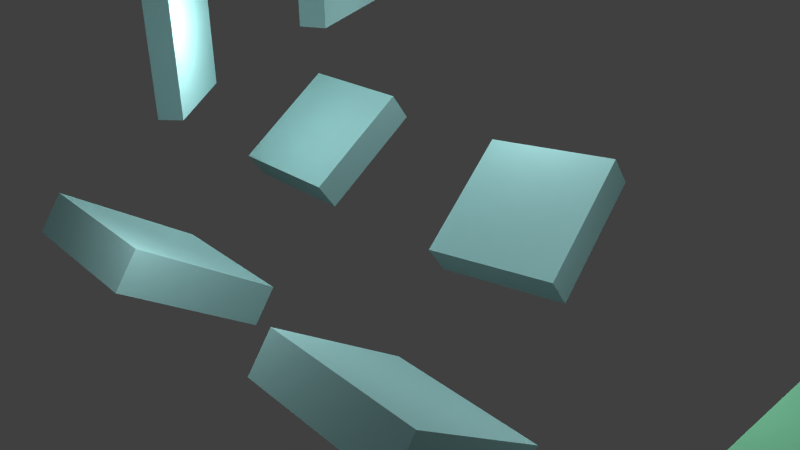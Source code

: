 # Source: scene_jump8.blend  (saved by Blender 2.70.0; exported with 4.5.12 LTS)
import bpy
from mathutils import Matrix  # noqa: F401  (used for matrix-valued properties, if any)

bpy.ops.wm.read_factory_settings(use_empty=True)
scene = bpy.context.scene
scene.name = 'Scene'

# ---- collections
col_collection_1 = bpy.data.collections.new('Collection 1'); scene.collection.children.link(col_collection_1)

# ---- materials (node trees are filled in below, after node groups)
mat_material_001 = bpy.data.materials.new('Material.001')
mat_material_001.alpha_threshold = 0.0
mat_material_001.use_transparent_shadow = False
mat_material_001.diffuse_color = (0.8, 0.693, 0.2325, 1.0)
mat_material_001.roughness = 0.5
mat_material_001.line_color = (0.0, 0.0, 0.0, 1.0)
mat_material_003 = bpy.data.materials.new('Material.003')
mat_material_003.alpha_threshold = 0.0
mat_material_003.use_transparent_shadow = False
mat_material_003.diffuse_color = (0.4322, 0.8, 0.8, 1.0)
mat_material_003.roughness = 0.5
mat_material_003.line_color = (0.0, 0.0, 0.0, 1.0)
mat_material_002 = bpy.data.materials.new('Material.002')
mat_material_002.alpha_threshold = 0.0
mat_material_002.use_transparent_shadow = False
mat_material_002.diffuse_color = (0.2785, 0.8, 0.4828, 1.0)
mat_material_002.roughness = 0.5
mat_material_002.line_color = (0.0, 0.0, 0.0, 1.0)
mat_material = bpy.data.materials.new('Material')
mat_material.alpha_threshold = 0.0
mat_material.use_transparent_shadow = False
mat_material.diffuse_color = (0.4322, 0.8, 0.8, 1.0)
mat_material.roughness = 0.5
mat_material.line_color = (0.0, 0.0, 0.0, 1.0)
mat_material_004 = bpy.data.materials.new('Material.004')
mat_material_004.alpha_threshold = 0.0
mat_material_004.use_transparent_shadow = False
mat_material_004.diffuse_color = (0.4322, 0.8, 0.8, 1.0)
mat_material_004.roughness = 0.5
mat_material_004.line_color = (0.0, 0.0, 0.0, 1.0)
mat_material_005 = bpy.data.materials.new('Material.005')
mat_material_005.alpha_threshold = 0.0
mat_material_005.use_transparent_shadow = False
mat_material_005.diffuse_color = (0.4322, 0.8, 0.8, 1.0)
mat_material_005.roughness = 0.5
mat_material_005.line_color = (0.0, 0.0, 0.0, 1.0)

# ---- material node trees

# ---- world
world_world = bpy.data.worlds.new('World'); scene.world = world_world
world_world.color = (0.05088, 0.05088, 0.05088)
world_world.use_sun_shadow = False
world_world.sun_shadow_jitter_overblur = 0.0
world_world.cycles.sampling_method = 'MANUAL'
world_world.cycles.sample_map_resolution = 256

# ---- cameras
cam_camera = bpy.data.cameras.new('Camera')
cam_camera.clip_end = 100.0
cam_camera.lens = 35.0
cam_camera.sensor_width = 32.0
cam_camera.sensor_height = 18.0
cam_camera.ortho_scale = 7.314
cam_camera.dof.focus_distance = 0.0
cam_camera.dof.aperture_fstop = 128.0

# ---- lights
light_lamp = bpy.data.lights.new('Lamp', 'POINT')
light_lamp.transmission_factor = 0.0
light_lamp.cutoff_distance = 30.0
light_lamp.energy = 100.0
light_lamp.shadow_buffer_clip_start = 1.001
light_lamp.shadow_soft_size = 0.1
light_lamp.shadow_maximum_resolution = 0.006
light_lamp.use_absolute_resolution = True
light_lamp.cycles.use_multiple_importance_sampling = False
light_lamp_001 = bpy.data.lights.new('Lamp.001', 'POINT')
light_lamp_001.transmission_factor = 0.0
light_lamp_001.cutoff_distance = 30.0
light_lamp_001.energy = 100.0
light_lamp_001.shadow_buffer_clip_start = 1.001
light_lamp_001.shadow_soft_size = 0.1
light_lamp_001.shadow_maximum_resolution = 0.006
light_lamp_001.use_absolute_resolution = True
light_lamp_001.cycles.use_multiple_importance_sampling = False
light_lamp_002 = bpy.data.lights.new('Lamp.002', 'POINT')
light_lamp_002.transmission_factor = 0.0
light_lamp_002.cutoff_distance = 30.0
light_lamp_002.energy = 100.0
light_lamp_002.shadow_buffer_clip_start = 1.001
light_lamp_002.shadow_soft_size = 0.1
light_lamp_002.shadow_maximum_resolution = 0.006
light_lamp_002.use_absolute_resolution = True
light_lamp_002.cycles.use_multiple_importance_sampling = False
light_lamp_003 = bpy.data.lights.new('Lamp.003', 'POINT')
light_lamp_003.transmission_factor = 0.0
light_lamp_003.cutoff_distance = 30.0
light_lamp_003.energy = 100.0
light_lamp_003.shadow_buffer_clip_start = 1.001
light_lamp_003.shadow_soft_size = 0.1
light_lamp_003.shadow_maximum_resolution = 0.006
light_lamp_003.use_absolute_resolution = True
light_lamp_003.cycles.use_multiple_importance_sampling = False
light_lamp_004 = bpy.data.lights.new('Lamp.004', 'POINT')
light_lamp_004.transmission_factor = 0.0
light_lamp_004.cutoff_distance = 30.0
light_lamp_004.energy = 100.0
light_lamp_004.shadow_buffer_clip_start = 1.001
light_lamp_004.shadow_soft_size = 0.1
light_lamp_004.shadow_maximum_resolution = 0.006
light_lamp_004.use_absolute_resolution = True
light_lamp_004.cycles.use_multiple_importance_sampling = False

# ---- meshes
me_torus = bpy.data.meshes.new('Torus')
me_torus.from_pydata([(1.088, 0.0, 0.0), (1.075, 2.015e-10, 0.04457), (1.043, 5.013e-11, 0.07665), (0.9982, 0.0, 0.08764), (0.9549, 0.0, 0.07514), (0.9237, -1.978e-10, 0.04305), (0.9124, 0.0, 3.062e-17), (0.9237, -1.978e-10, -0.04305), (0.9549, 4.959e-11, -0.07514), (0.9982, 0.0, -0.08764), (1.043, 0.0, -0.07665), (1.075, 2.015e-10, -0.04457), (1.078, 0.142, 0.0), (1.066, 0.1404, 0.04457), (1.034, 0.1361, 0.07665), (0.9897, 0.1303, 0.08764), (0.9467, 0.1246, 0.07514), (0.9158, 0.1206, 0.04305), (0.9046, 0.1191, 3.062e-17), (0.9158, 0.1206, -0.04305), (0.9467, 0.1246, -0.07514), (0.9897, 0.1303, -0.08764), (1.034, 0.1361, -0.07665), (1.066, 0.1404, -0.04457), (1.051, 0.2815, 0.0), (1.039, 0.2784, 0.04457), (1.007, 0.2698, 0.07665), (0.9642, 0.2584, 0.08764), (0.9223, 0.2471, 0.07514), (0.8922, 0.2391, 0.04305), (0.8813, 0.2361, 3.062e-17), (0.8922, 0.2391, -0.04305), (0.9223, 0.2471, -0.07514), (0.9642, 0.2584, -0.08764), (1.007, 0.2698, -0.07665), (1.039, 0.2784, -0.04457), (1.005, 0.4162, 0.0), (0.9936, 0.4116, 0.04457), (0.9632, 0.399, 0.07665), (0.9223, 0.382, 0.08764), (0.8822, 0.3654, 0.07514), (0.8534, 0.3535, 0.04305), (0.8429, 0.3491, 3.062e-17), (0.8534, 0.3535, -0.04305), (0.8822, 0.3654, -0.07514), (0.9223, 0.382, -0.08764), (0.9632, 0.399, -0.07665), (0.9936, 0.4116, -0.04457), (0.9419, 0.5438, 0.0), (0.9314, 0.5377, 0.04457), (0.9028, 0.5213, 0.07665), (0.8645, 0.4991, 0.08764), (0.8269, 0.4774, 0.07514), (0.7999, 0.4618, 0.04305), (0.7901, 0.4562, 3.062e-17), (0.7999, 0.4618, -0.04305), (0.8269, 0.4774, -0.07514), (0.8645, 0.4991, -0.08764), (0.9028, 0.5213, -0.07665), (0.9314, 0.5377, -0.04457), (0.8629, 0.6621, 0.0), (0.8532, 0.6547, 0.04457), (0.8271, 0.6346, 0.07665), (0.792, 0.6077, 0.08764), (0.7575, 0.5813, 0.07514), (0.7328, 0.5623, 0.04305), (0.7238, 0.5554, 3.062e-17), (0.7328, 0.5623, -0.04305), (0.7575, 0.5813, -0.07514), (0.792, 0.6077, -0.08764), (0.8271, 0.6346, -0.07665), (0.8532, 0.6547, -0.04457), (0.7691, 0.7691, 0.0), (0.7605, 0.7605, 0.04457), (0.7372, 0.7372, 0.07665), (0.7059, 0.7059, 0.08764), (0.6752, 0.6752, 0.07514), (0.6531, 0.6531, 0.04305), (0.6451, 0.6451, 3.062e-17), (0.6531, 0.6531, -0.04305), (0.6752, 0.6752, -0.07514), (0.7059, 0.7059, -0.08764), (0.7372, 0.7372, -0.07665), (0.7605, 0.7605, -0.04457), (0.6621, 0.8629, 0.0), (0.6547, 0.8532, 0.04457), (0.6346, 0.8271, 0.07665), (0.6077, 0.792, 0.08764), (0.5813, 0.7575, 0.07514), (0.5623, 0.7328, 0.04305), (0.5554, 0.7238, 3.062e-17), (0.5623, 0.7328, -0.04305), (0.5813, 0.7575, -0.07514), (0.6077, 0.792, -0.08764), (0.6346, 0.8271, -0.07665), (0.6547, 0.8532, -0.04457), (0.5438, 0.9419, 0.0), (0.5377, 0.9314, 0.04457), (0.5213, 0.9028, 0.07665), (0.4991, 0.8645, 0.08764), (0.4774, 0.8269, 0.07514), (0.4618, 0.7999, 0.04305), (0.4562, 0.7901, 3.062e-17), (0.4618, 0.7999, -0.04305), (0.4774, 0.8269, -0.07514), (0.4991, 0.8645, -0.08764), (0.5213, 0.9028, -0.07665), (0.5377, 0.9314, -0.04457), (0.4162, 1.005, 0.0), (0.4116, 0.9936, 0.04457), (0.399, 0.9632, 0.07665), (0.382, 0.9223, 0.08764), (0.3654, 0.8822, 0.07514), (0.3535, 0.8534, 0.04305), (0.3491, 0.8429, 3.062e-17), (0.3535, 0.8534, -0.04305), (0.3654, 0.8822, -0.07514), (0.382, 0.9223, -0.08764), (0.399, 0.9632, -0.07665), (0.4116, 0.9936, -0.04457), (0.2815, 1.051, 0.0), (0.2784, 1.039, 0.04457), (0.2698, 1.007, 0.07665), (0.2584, 0.9642, 0.08764), (0.2471, 0.9223, 0.07514), (0.2391, 0.8922, 0.04305), (0.2361, 0.8813, 3.062e-17), (0.2391, 0.8922, -0.04305), (0.2471, 0.9223, -0.07514), (0.2584, 0.9642, -0.08764), (0.2698, 1.007, -0.07665), (0.2784, 1.039, -0.04457), (0.142, 1.078, 0.0), (0.1404, 1.066, 0.04457), (0.1361, 1.034, 0.07665), (0.1303, 0.9897, 0.08764), (0.1246, 0.9467, 0.07514), (0.1206, 0.9158, 0.04305), (0.1191, 0.9046, 3.062e-17), (0.1206, 0.9158, -0.04305), (0.1246, 0.9467, -0.07514), (0.1303, 0.9897, -0.08764), (0.1361, 1.034, -0.07665), (0.1404, 1.066, -0.04457), (1.147e-07, 1.088, 0.0), (1.217e-07, 1.075, 0.04457), (1.15e-07, 1.043, 0.07665), (8.953e-08, 0.9982, 0.08764), (8.09e-08, 0.9549, 0.07514), (7.217e-08, 0.9237, 0.04305), (5.966e-08, 0.9124, 3.062e-17), (7.217e-08, 0.9237, -0.04305), (8.085e-08, 0.9549, -0.07514), (8.953e-08, 0.9982, -0.08764), (1.151e-07, 1.043, -0.07665), (1.217e-07, 1.075, -0.04457), (-0.142, 1.078, 0.0), (-0.1404, 1.066, 0.04457), (-0.1361, 1.034, 0.07665), (-0.1303, 0.9897, 0.08764), (-0.1246, 0.9467, 0.07514), (-0.1206, 0.9158, 0.04305), (-0.1191, 0.9046, 3.062e-17), (-0.1206, 0.9158, -0.04305), (-0.1246, 0.9467, -0.07514), (-0.1303, 0.9897, -0.08764), (-0.1361, 1.034, -0.07665), (-0.1404, 1.066, -0.04457), (-0.2815, 1.051, 0.0), (-0.2784, 1.039, 0.04457), (-0.2698, 1.007, 0.07665), (-0.2584, 0.9642, 0.08764), (-0.2471, 0.9223, 0.07514), (-0.2391, 0.8922, 0.04305), (-0.2361, 0.8813, 3.062e-17), (-0.2391, 0.8922, -0.04305), (-0.2471, 0.9223, -0.07514), (-0.2584, 0.9642, -0.08764), (-0.2698, 1.007, -0.07665), (-0.2784, 1.039, -0.04457), (-0.4162, 1.005, 0.0), (-0.4116, 0.9936, 0.04457), (-0.399, 0.9632, 0.07665), (-0.382, 0.9223, 0.08764), (-0.3654, 0.8822, 0.07514), (-0.3535, 0.8534, 0.04305), (-0.3491, 0.8429, 3.062e-17), (-0.3535, 0.8534, -0.04305), (-0.3654, 0.8822, -0.07514), (-0.382, 0.9223, -0.08764), (-0.399, 0.9632, -0.07665), (-0.4116, 0.9936, -0.04457), (-0.5438, 0.9419, 0.0), (-0.5377, 0.9314, 0.04457), (-0.5213, 0.9028, 0.07665), (-0.4991, 0.8645, 0.08764), (-0.4774, 0.8269, 0.07514), (-0.4618, 0.7999, 0.04305), (-0.4562, 0.7901, 3.062e-17), (-0.4618, 0.7999, -0.04305), (-0.4774, 0.8269, -0.07514), (-0.4991, 0.8645, -0.08764), (-0.5213, 0.9028, -0.07665), (-0.5377, 0.9314, -0.04457), (-0.6621, 0.8629, 0.0), (-0.6547, 0.8532, 0.04457), (-0.6346, 0.8271, 0.07665), (-0.6077, 0.792, 0.08764), (-0.5813, 0.7575, 0.07514), (-0.5623, 0.7328, 0.04305), (-0.5554, 0.7238, 3.062e-17), (-0.5623, 0.7328, -0.04305), (-0.5813, 0.7575, -0.07514), (-0.6077, 0.792, -0.08764), (-0.6346, 0.8271, -0.07665), (-0.6547, 0.8532, -0.04457), (-0.7691, 0.7691, 0.0), (-0.7605, 0.7605, 0.04457), (-0.7372, 0.7372, 0.07665), (-0.7059, 0.7059, 0.08764), (-0.6752, 0.6752, 0.07514), (-0.6531, 0.6531, 0.04305), (-0.6451, 0.6451, 3.062e-17), (-0.6531, 0.6531, -0.04305), (-0.6752, 0.6752, -0.07514), (-0.7059, 0.7059, -0.08764), (-0.7372, 0.7372, -0.07665), (-0.7605, 0.7605, -0.04457), (-0.8629, 0.6621, 0.0), (-0.8532, 0.6547, 0.04457), (-0.8271, 0.6346, 0.07665), (-0.792, 0.6077, 0.08764), (-0.7575, 0.5813, 0.07514), (-0.7328, 0.5623, 0.04305), (-0.7238, 0.5554, 3.062e-17), (-0.7328, 0.5623, -0.04305), (-0.7575, 0.5813, -0.07514), (-0.792, 0.6077, -0.08764), (-0.8271, 0.6346, -0.07665), (-0.8532, 0.6547, -0.04457), (-0.9419, 0.5438, 0.0), (-0.9314, 0.5377, 0.04457), (-0.9028, 0.5213, 0.07665), (-0.8645, 0.4991, 0.08764), (-0.8269, 0.4774, 0.07514), (-0.7999, 0.4618, 0.04305), (-0.7901, 0.4562, 3.062e-17), (-0.7999, 0.4618, -0.04305), (-0.8269, 0.4774, -0.07514), (-0.8645, 0.4991, -0.08764), (-0.9028, 0.5213, -0.07665), (-0.9314, 0.5377, -0.04457), (-1.005, 0.4162, 0.0), (-0.9936, 0.4116, 0.04457), (-0.9632, 0.399, 0.07665), (-0.9223, 0.382, 0.08764), (-0.8822, 0.3654, 0.07514), (-0.8534, 0.3535, 0.04305), (-0.8429, 0.3491, 3.062e-17), (-0.8534, 0.3535, -0.04305), (-0.8822, 0.3654, -0.07514), (-0.9223, 0.382, -0.08764), (-0.9632, 0.399, -0.07665), (-0.9936, 0.4116, -0.04457), (-1.051, 0.2815, 0.0), (-1.039, 0.2784, 0.04457), (-1.007, 0.2698, 0.07665), (-0.9642, 0.2584, 0.08764), (-0.9223, 0.2471, 0.07514), (-0.8922, 0.2391, 0.04305), (-0.8813, 0.2361, 3.062e-17), (-0.8922, 0.2391, -0.04305), (-0.9223, 0.2471, -0.07514), (-0.9642, 0.2584, -0.08764), (-1.007, 0.2698, -0.07665), (-1.039, 0.2784, -0.04457), (-1.078, 0.142, 0.0), (-1.066, 0.1404, 0.04457), (-1.034, 0.1361, 0.07665), (-0.9897, 0.1303, 0.08764), (-0.9467, 0.1246, 0.07514), (-0.9158, 0.1206, 0.04305), (-0.9046, 0.1191, 3.062e-17), (-0.9158, 0.1206, -0.04305), (-0.9467, 0.1246, -0.07514), (-0.9897, 0.1303, -0.08764), (-1.034, 0.1361, -0.07665), (-1.066, 0.1404, -0.04457), (-1.088, 1.024e-07, 0.0), (-1.075, 1.005e-07, 0.04457), (-1.043, 9.469e-08, 0.07665), (-0.9982, 8.742e-08, 0.08764), (-0.9549, 8.007e-08, 0.07514), (-0.9237, 7.403e-08, 0.04305), (-0.9124, 7.268e-08, 3.062e-17), (-0.9237, 7.403e-08, -0.04305), (-0.9549, 8.007e-08, -0.07514), (-0.9982, 8.742e-08, -0.08764), (-1.043, 9.474e-08, -0.07665), (-1.075, 1.005e-07, -0.04457), (-1.078, -0.142, 0.0), (-1.066, -0.1404, 0.04457), (-1.034, -0.1361, 0.07665), (-0.9897, -0.1303, 0.08764), (-0.9467, -0.1246, 0.07514), (-0.9158, -0.1206, 0.04305), (-0.9046, -0.1191, 3.062e-17), (-0.9158, -0.1206, -0.04305), (-0.9467, -0.1246, -0.07514), (-0.9897, -0.1303, -0.08764), (-1.034, -0.1361, -0.07665), (-1.066, -0.1404, -0.04457), (-1.051, -0.2815, 0.0), (-1.039, -0.2784, 0.04457), (-1.007, -0.2698, 0.07665), (-0.9642, -0.2584, 0.08764), (-0.9223, -0.2471, 0.07514), (-0.8922, -0.2391, 0.04305), (-0.8813, -0.2361, 3.062e-17), (-0.8922, -0.2391, -0.04305), (-0.9223, -0.2471, -0.07514), (-0.9642, -0.2584, -0.08764), (-1.007, -0.2698, -0.07665), (-1.039, -0.2784, -0.04457), (-1.005, -0.4162, 0.0), (-0.9936, -0.4116, 0.04457), (-0.9632, -0.399, 0.07665), (-0.9223, -0.382, 0.08764), (-0.8822, -0.3654, 0.07514), (-0.8534, -0.3535, 0.04305), (-0.8429, -0.3491, 3.062e-17), (-0.8534, -0.3535, -0.04305), (-0.8822, -0.3654, -0.07514), (-0.9223, -0.382, -0.08764), (-0.9632, -0.399, -0.07665), (-0.9936, -0.4116, -0.04457), (-0.9419, -0.5438, 0.0), (-0.9314, -0.5377, 0.04457), (-0.9028, -0.5213, 0.07665), (-0.8645, -0.4991, 0.08764), (-0.8269, -0.4774, 0.07514), (-0.7999, -0.4618, 0.04305), (-0.7901, -0.4562, 3.062e-17), (-0.7999, -0.4618, -0.04305), (-0.8269, -0.4774, -0.07514), (-0.8645, -0.4991, -0.08764), (-0.9028, -0.5213, -0.07665), (-0.9314, -0.5377, -0.04457), (-0.8629, -0.6621, 0.0), (-0.8532, -0.6547, 0.04457), (-0.8271, -0.6346, 0.07665), (-0.792, -0.6077, 0.08764), (-0.7575, -0.5813, 0.07514), (-0.7328, -0.5623, 0.04305), (-0.7238, -0.5554, 3.062e-17), (-0.7328, -0.5623, -0.04305), (-0.7575, -0.5813, -0.07514), (-0.792, -0.6077, -0.08764), (-0.8271, -0.6346, -0.07665), (-0.8532, -0.6547, -0.04457), (-0.7691, -0.7691, 0.0), (-0.7605, -0.7605, 0.04457), (-0.7372, -0.7372, 0.07665), (-0.7059, -0.7059, 0.08764), (-0.6752, -0.6752, 0.07514), (-0.6531, -0.6531, 0.04305), (-0.6451, -0.6451, 3.062e-17), (-0.6531, -0.6531, -0.04305), (-0.6752, -0.6752, -0.07514), (-0.7059, -0.7059, -0.08764), (-0.7372, -0.7372, -0.07665), (-0.7605, -0.7605, -0.04457), (-0.6621, -0.8629, 0.0), (-0.6547, -0.8532, 0.04457), (-0.6346, -0.8271, 0.07665), (-0.6077, -0.792, 0.08764), (-0.5813, -0.7575, 0.07514), (-0.5623, -0.7328, 0.04305), (-0.5554, -0.7238, 3.062e-17), (-0.5623, -0.7328, -0.04305), (-0.5813, -0.7575, -0.07514), (-0.6077, -0.792, -0.08764), (-0.6346, -0.8271, -0.07665), (-0.6547, -0.8532, -0.04457), (-0.5438, -0.9419, 0.0), (-0.5377, -0.9314, 0.04457), (-0.5213, -0.9028, 0.07665), (-0.4991, -0.8645, 0.08764), (-0.4774, -0.8269, 0.07514), (-0.4618, -0.7999, 0.04305), (-0.4562, -0.7901, 3.062e-17), (-0.4618, -0.7999, -0.04305), (-0.4774, -0.8269, -0.07514), (-0.4991, -0.8645, -0.08764), (-0.5213, -0.9028, -0.07665), (-0.5377, -0.9314, -0.04457), (-0.4162, -1.005, 0.0), (-0.4116, -0.9936, 0.04457), (-0.399, -0.9632, 0.07665), (-0.382, -0.9223, 0.08764), (-0.3654, -0.8822, 0.07514), (-0.3535, -0.8534, 0.04305), (-0.3491, -0.8429, 3.062e-17), (-0.3535, -0.8534, -0.04305), (-0.3654, -0.8822, -0.07514), (-0.382, -0.9223, -0.08764), (-0.399, -0.9632, -0.07665), (-0.4116, -0.9936, -0.04457), (-0.2815, -1.051, 0.0), (-0.2784, -1.039, 0.04457), (-0.2698, -1.007, 0.07665), (-0.2584, -0.9642, 0.08764), (-0.2471, -0.9223, 0.07514), (-0.2391, -0.8922, 0.04305), (-0.2361, -0.8813, 3.062e-17), (-0.2391, -0.8922, -0.04305), (-0.2471, -0.9223, -0.07514), (-0.2584, -0.9642, -0.08764), (-0.2698, -1.007, -0.07665), (-0.2784, -1.039, -0.04457), (-0.142, -1.078, 0.0), (-0.1404, -1.066, 0.04457), (-0.1361, -1.034, 0.07665), (-0.1303, -0.9897, 0.08764), (-0.1246, -0.9467, 0.07514), (-0.1206, -0.9158, 0.04305), (-0.1191, -0.9046, 3.062e-17), (-0.1206, -0.9158, -0.04305), (-0.1246, -0.9467, -0.07514), (-0.1303, -0.9897, -0.08764), (-0.1361, -1.034, -0.07665), (-0.1404, -1.066, -0.04457), (1.579e-07, -1.088, 0.0), (1.626e-07, -1.075, 0.04457), (1.461e-07, -1.043, 0.07665), (9.875e-08, -0.9982, 0.08764), (5.571e-08, -0.9549, 0.07514), (2.135e-08, -0.9237, 0.04305), (4.732e-09, -0.9124, 3.062e-17), (2.135e-08, -0.9237, -0.04305), (5.566e-08, -0.9549, -0.07514), (9.875e-08, -0.9982, -0.08764), (1.462e-07, -1.043, -0.07665), (1.626e-07, -1.075, -0.04457), (0.142, -1.078, 0.0), (0.1404, -1.066, 0.04457), (0.1361, -1.034, 0.07665), (0.1303, -0.9897, 0.08764), (0.1246, -0.9467, 0.07514), (0.1206, -0.9158, 0.04305), (0.1191, -0.9046, 3.062e-17), (0.1206, -0.9158, -0.04305), (0.1246, -0.9467, -0.07514), (0.1303, -0.9897, -0.08764), (0.1361, -1.034, -0.07665), (0.1404, -1.066, -0.04457), (0.2815, -1.051, 0.0), (0.2783, -1.039, 0.04457), (0.2698, -1.007, 0.07665), (0.2584, -0.9642, 0.08764), (0.2471, -0.9223, 0.07514), (0.2391, -0.8922, 0.04305), (0.2361, -0.8813, 3.062e-17), (0.2391, -0.8922, -0.04305), (0.2471, -0.9223, -0.07514), (0.2584, -0.9642, -0.08764), (0.2698, -1.007, -0.07665), (0.2783, -1.039, -0.04457), (0.4162, -1.005, 0.0), (0.4116, -0.9936, 0.04457), (0.399, -0.9632, 0.07665), (0.382, -0.9223, 0.08764), (0.3654, -0.8822, 0.07514), (0.3535, -0.8534, 0.04305), (0.3491, -0.8429, 3.062e-17), (0.3535, -0.8534, -0.04305), (0.3654, -0.8822, -0.07514), (0.382, -0.9223, -0.08764), (0.399, -0.9632, -0.07665), (0.4116, -0.9936, -0.04457), (0.5438, -0.9419, 0.0), (0.5377, -0.9314, 0.04457), (0.5213, -0.9028, 0.07665), (0.4991, -0.8645, 0.08764), (0.4774, -0.8269, 0.07514), (0.4618, -0.7999, 0.04305), (0.4562, -0.7901, 3.062e-17), (0.4618, -0.7999, -0.04305), (0.4774, -0.8269, -0.07514), (0.4991, -0.8645, -0.08764), (0.5213, -0.9028, -0.07665), (0.5377, -0.9314, -0.04457), (0.6621, -0.8629, 0.0), (0.6547, -0.8532, 0.04457), (0.6346, -0.8271, 0.07665), (0.6077, -0.792, 0.08764), (0.5813, -0.7575, 0.07514), (0.5623, -0.7328, 0.04305), (0.5554, -0.7238, 3.062e-17), (0.5623, -0.7328, -0.04305), (0.5813, -0.7575, -0.07514), (0.6077, -0.792, -0.08764), (0.6346, -0.8271, -0.07665), (0.6547, -0.8532, -0.04457), (0.7691, -0.7691, 0.0), (0.7605, -0.7605, 0.04457), (0.7372, -0.7372, 0.07665), (0.7059, -0.7059, 0.08764), (0.6752, -0.6752, 0.07514), (0.6531, -0.6531, 0.04305), (0.6451, -0.6451, 3.062e-17), (0.6531, -0.6531, -0.04305), (0.6752, -0.6752, -0.07514), (0.7059, -0.7059, -0.08764), (0.7372, -0.7372, -0.07665), (0.7605, -0.7605, -0.04457), (0.8629, -0.6621, 0.0), (0.8532, -0.6547, 0.04457), (0.8271, -0.6346, 0.07665), (0.792, -0.6077, 0.08764), (0.7575, -0.5813, 0.07514), (0.7328, -0.5623, 0.04305), (0.7238, -0.5554, 3.062e-17), (0.7328, -0.5623, -0.04305), (0.7575, -0.5813, -0.07514), (0.792, -0.6077, -0.08764), (0.8271, -0.6346, -0.07665), (0.8532, -0.6547, -0.04457), (0.9419, -0.5438, 0.0), (0.9314, -0.5377, 0.04457), (0.9028, -0.5213, 0.07665), (0.8645, -0.4991, 0.08764), (0.8269, -0.4774, 0.07514), (0.7999, -0.4618, 0.04305), (0.7901, -0.4562, 3.062e-17), (0.7999, -0.4618, -0.04305), (0.8269, -0.4774, -0.07514), (0.8645, -0.4991, -0.08764), (0.9028, -0.5213, -0.07665), (0.9314, -0.5377, -0.04457), (1.005, -0.4162, 0.0), (0.9936, -0.4116, 0.04457), (0.9632, -0.399, 0.07665), (0.9223, -0.382, 0.08764), (0.8822, -0.3654, 0.07514), (0.8534, -0.3535, 0.04305), (0.8429, -0.3491, 3.062e-17), (0.8534, -0.3535, -0.04305), (0.8822, -0.3654, -0.07514), (0.9223, -0.382, -0.08764), (0.9632, -0.399, -0.07665), (0.9936, -0.4116, -0.04457), (1.051, -0.2815, 0.0), (1.039, -0.2784, 0.04457), (1.007, -0.2698, 0.07665), (0.9642, -0.2584, 0.08764), (0.9223, -0.2471, 0.07514), (0.8922, -0.2391, 0.04305), (0.8813, -0.2361, 3.062e-17), (0.8922, -0.2391, -0.04305), (0.9223, -0.2471, -0.07514), (0.9642, -0.2584, -0.08764), (1.007, -0.2698, -0.07665), (1.039, -0.2784, -0.04457), (1.078, -0.142, 0.0), (1.066, -0.1404, 0.04457), (1.034, -0.1361, 0.07665), (0.9897, -0.1303, 0.08764), (0.9467, -0.1246, 0.07514), (0.9158, -0.1206, 0.04305), (0.9046, -0.1191, 3.062e-17), (0.9158, -0.1206, -0.04305), (0.9467, -0.1246, -0.07514), (0.9897, -0.1303, -0.08764), (1.034, -0.1361, -0.07665), (1.066, -0.1404, -0.04457)], [], [(0, 12, 13, 1), (1, 13, 14, 2), (2, 14, 15, 3), (3, 15, 16, 4), (4, 16, 17, 5), (5, 17, 18, 6), (6, 18, 19, 7), (7, 19, 20, 8), (8, 20, 21, 9), (9, 21, 22, 10), (10, 22, 23, 11), (0, 11, 23, 12), (12, 24, 25, 13), (13, 25, 26, 14), (14, 26, 27, 15), (15, 27, 28, 16), (16, 28, 29, 17), (17, 29, 30, 18), (18, 30, 31, 19), (19, 31, 32, 20), (20, 32, 33, 21), (21, 33, 34, 22), (22, 34, 35, 23), (23, 35, 24, 12), (24, 36, 37, 25), (25, 37, 38, 26), (26, 38, 39, 27), (27, 39, 40, 28), (28, 40, 41, 29), (29, 41, 42, 30), (30, 42, 43, 31), (31, 43, 44, 32), (32, 44, 45, 33), (33, 45, 46, 34), (34, 46, 47, 35), (35, 47, 36, 24), (36, 48, 49, 37), (37, 49, 50, 38), (38, 50, 51, 39), (39, 51, 52, 40), (40, 52, 53, 41), (41, 53, 54, 42), (42, 54, 55, 43), (43, 55, 56, 44), (44, 56, 57, 45), (45, 57, 58, 46), (46, 58, 59, 47), (47, 59, 48, 36), (48, 60, 61, 49), (49, 61, 62, 50), (50, 62, 63, 51), (51, 63, 64, 52), (52, 64, 65, 53), (53, 65, 66, 54), (54, 66, 67, 55), (55, 67, 68, 56), (56, 68, 69, 57), (57, 69, 70, 58), (58, 70, 71, 59), (59, 71, 60, 48), (60, 72, 73, 61), (61, 73, 74, 62), (62, 74, 75, 63), (63, 75, 76, 64), (64, 76, 77, 65), (65, 77, 78, 66), (66, 78, 79, 67), (67, 79, 80, 68), (68, 80, 81, 69), (69, 81, 82, 70), (70, 82, 83, 71), (71, 83, 72, 60), (72, 84, 85, 73), (73, 85, 86, 74), (74, 86, 87, 75), (75, 87, 88, 76), (76, 88, 89, 77), (77, 89, 90, 78), (78, 90, 91, 79), (79, 91, 92, 80), (80, 92, 93, 81), (81, 93, 94, 82), (82, 94, 95, 83), (83, 95, 84, 72), (84, 96, 97, 85), (85, 97, 98, 86), (86, 98, 99, 87), (87, 99, 100, 88), (88, 100, 101, 89), (89, 101, 102, 90), (90, 102, 103, 91), (91, 103, 104, 92), (92, 104, 105, 93), (93, 105, 106, 94), (94, 106, 107, 95), (95, 107, 96, 84), (96, 108, 109, 97), (97, 109, 110, 98), (98, 110, 111, 99), (99, 111, 112, 100), (100, 112, 113, 101), (101, 113, 114, 102), (102, 114, 115, 103), (103, 115, 116, 104), (104, 116, 117, 105), (105, 117, 118, 106), (106, 118, 119, 107), (107, 119, 108, 96), (108, 120, 121, 109), (109, 121, 122, 110), (110, 122, 123, 111), (111, 123, 124, 112), (112, 124, 125, 113), (113, 125, 126, 114), (114, 126, 127, 115), (115, 127, 128, 116), (116, 128, 129, 117), (117, 129, 130, 118), (118, 130, 131, 119), (119, 131, 120, 108), (120, 132, 133, 121), (121, 133, 134, 122), (122, 134, 135, 123), (123, 135, 136, 124), (124, 136, 137, 125), (125, 137, 138, 126), (126, 138, 139, 127), (127, 139, 140, 128), (128, 140, 141, 129), (129, 141, 142, 130), (130, 142, 143, 131), (131, 143, 132, 120), (132, 144, 145, 133), (133, 145, 146, 134), (134, 146, 147, 135), (135, 147, 148, 136), (136, 148, 149, 137), (137, 149, 150, 138), (138, 150, 151, 139), (139, 151, 152, 140), (140, 152, 153, 141), (141, 153, 154, 142), (142, 154, 155, 143), (143, 155, 144, 132), (144, 156, 157, 145), (145, 157, 158, 146), (146, 158, 159, 147), (147, 159, 160, 148), (148, 160, 161, 149), (149, 161, 162, 150), (150, 162, 163, 151), (151, 163, 164, 152), (152, 164, 165, 153), (153, 165, 166, 154), (154, 166, 167, 155), (155, 167, 156, 144), (156, 168, 169, 157), (157, 169, 170, 158), (158, 170, 171, 159), (159, 171, 172, 160), (160, 172, 173, 161), (161, 173, 174, 162), (162, 174, 175, 163), (163, 175, 176, 164), (164, 176, 177, 165), (165, 177, 178, 166), (166, 178, 179, 167), (167, 179, 168, 156), (168, 180, 181, 169), (169, 181, 182, 170), (170, 182, 183, 171), (171, 183, 184, 172), (172, 184, 185, 173), (173, 185, 186, 174), (174, 186, 187, 175), (175, 187, 188, 176), (176, 188, 189, 177), (177, 189, 190, 178), (178, 190, 191, 179), (179, 191, 180, 168), (180, 192, 193, 181), (181, 193, 194, 182), (182, 194, 195, 183), (183, 195, 196, 184), (184, 196, 197, 185), (185, 197, 198, 186), (186, 198, 199, 187), (187, 199, 200, 188), (188, 200, 201, 189), (189, 201, 202, 190), (190, 202, 203, 191), (191, 203, 192, 180), (192, 204, 205, 193), (193, 205, 206, 194), (194, 206, 207, 195), (195, 207, 208, 196), (196, 208, 209, 197), (197, 209, 210, 198), (198, 210, 211, 199), (199, 211, 212, 200), (200, 212, 213, 201), (201, 213, 214, 202), (202, 214, 215, 203), (203, 215, 204, 192), (204, 216, 217, 205), (205, 217, 218, 206), (206, 218, 219, 207), (207, 219, 220, 208), (208, 220, 221, 209), (209, 221, 222, 210), (210, 222, 223, 211), (211, 223, 224, 212), (212, 224, 225, 213), (213, 225, 226, 214), (214, 226, 227, 215), (215, 227, 216, 204), (216, 228, 229, 217), (217, 229, 230, 218), (218, 230, 231, 219), (219, 231, 232, 220), (220, 232, 233, 221), (221, 233, 234, 222), (222, 234, 235, 223), (223, 235, 236, 224), (224, 236, 237, 225), (225, 237, 238, 226), (226, 238, 239, 227), (227, 239, 228, 216), (228, 240, 241, 229), (229, 241, 242, 230), (230, 242, 243, 231), (231, 243, 244, 232), (232, 244, 245, 233), (233, 245, 246, 234), (234, 246, 247, 235), (235, 247, 248, 236), (236, 248, 249, 237), (237, 249, 250, 238), (238, 250, 251, 239), (239, 251, 240, 228), (240, 252, 253, 241), (241, 253, 254, 242), (242, 254, 255, 243), (243, 255, 256, 244), (244, 256, 257, 245), (245, 257, 258, 246), (246, 258, 259, 247), (247, 259, 260, 248), (248, 260, 261, 249), (249, 261, 262, 250), (250, 262, 263, 251), (251, 263, 252, 240), (252, 264, 265, 253), (253, 265, 266, 254), (254, 266, 267, 255), (255, 267, 268, 256), (256, 268, 269, 257), (257, 269, 270, 258), (258, 270, 271, 259), (259, 271, 272, 260), (260, 272, 273, 261), (261, 273, 274, 262), (262, 274, 275, 263), (263, 275, 264, 252), (264, 276, 277, 265), (265, 277, 278, 266), (266, 278, 279, 267), (267, 279, 280, 268), (268, 280, 281, 269), (269, 281, 282, 270), (270, 282, 283, 271), (271, 283, 284, 272), (272, 284, 285, 273), (273, 285, 286, 274), (274, 286, 287, 275), (275, 287, 276, 264), (276, 288, 289, 277), (277, 289, 290, 278), (278, 290, 291, 279), (279, 291, 292, 280), (280, 292, 293, 281), (281, 293, 294, 282), (282, 294, 295, 283), (283, 295, 296, 284), (284, 296, 297, 285), (285, 297, 298, 286), (286, 298, 299, 287), (287, 299, 288, 276), (288, 300, 301, 289), (289, 301, 302, 290), (290, 302, 303, 291), (291, 303, 304, 292), (292, 304, 305, 293), (293, 305, 306, 294), (294, 306, 307, 295), (295, 307, 308, 296), (296, 308, 309, 297), (297, 309, 310, 298), (298, 310, 311, 299), (299, 311, 300, 288), (300, 312, 313, 301), (301, 313, 314, 302), (302, 314, 315, 303), (303, 315, 316, 304), (304, 316, 317, 305), (305, 317, 318, 306), (306, 318, 319, 307), (307, 319, 320, 308), (308, 320, 321, 309), (309, 321, 322, 310), (310, 322, 323, 311), (311, 323, 312, 300), (312, 324, 325, 313), (313, 325, 326, 314), (314, 326, 327, 315), (315, 327, 328, 316), (316, 328, 329, 317), (317, 329, 330, 318), (318, 330, 331, 319), (319, 331, 332, 320), (320, 332, 333, 321), (321, 333, 334, 322), (322, 334, 335, 323), (323, 335, 324, 312), (324, 336, 337, 325), (325, 337, 338, 326), (326, 338, 339, 327), (327, 339, 340, 328), (328, 340, 341, 329), (329, 341, 342, 330), (330, 342, 343, 331), (331, 343, 344, 332), (332, 344, 345, 333), (333, 345, 346, 334), (334, 346, 347, 335), (335, 347, 336, 324), (336, 348, 349, 337), (337, 349, 350, 338), (338, 350, 351, 339), (339, 351, 352, 340), (340, 352, 353, 341), (341, 353, 354, 342), (342, 354, 355, 343), (343, 355, 356, 344), (344, 356, 357, 345), (345, 357, 358, 346), (346, 358, 359, 347), (347, 359, 348, 336), (348, 360, 361, 349), (349, 361, 362, 350), (350, 362, 363, 351), (351, 363, 364, 352), (352, 364, 365, 353), (353, 365, 366, 354), (354, 366, 367, 355), (355, 367, 368, 356), (356, 368, 369, 357), (357, 369, 370, 358), (358, 370, 371, 359), (359, 371, 360, 348), (360, 372, 373, 361), (361, 373, 374, 362), (362, 374, 375, 363), (363, 375, 376, 364), (364, 376, 377, 365), (365, 377, 378, 366), (366, 378, 379, 367), (367, 379, 380, 368), (368, 380, 381, 369), (369, 381, 382, 370), (370, 382, 383, 371), (371, 383, 372, 360), (372, 384, 385, 373), (373, 385, 386, 374), (374, 386, 387, 375), (375, 387, 388, 376), (376, 388, 389, 377), (377, 389, 390, 378), (378, 390, 391, 379), (379, 391, 392, 380), (380, 392, 393, 381), (381, 393, 394, 382), (382, 394, 395, 383), (383, 395, 384, 372), (384, 396, 397, 385), (385, 397, 398, 386), (386, 398, 399, 387), (387, 399, 400, 388), (388, 400, 401, 389), (389, 401, 402, 390), (390, 402, 403, 391), (391, 403, 404, 392), (392, 404, 405, 393), (393, 405, 406, 394), (394, 406, 407, 395), (395, 407, 396, 384), (396, 408, 409, 397), (397, 409, 410, 398), (398, 410, 411, 399), (399, 411, 412, 400), (400, 412, 413, 401), (401, 413, 414, 402), (402, 414, 415, 403), (403, 415, 416, 404), (404, 416, 417, 405), (405, 417, 418, 406), (406, 418, 419, 407), (407, 419, 408, 396), (408, 420, 421, 409), (409, 421, 422, 410), (410, 422, 423, 411), (411, 423, 424, 412), (412, 424, 425, 413), (413, 425, 426, 414), (414, 426, 427, 415), (415, 427, 428, 416), (416, 428, 429, 417), (417, 429, 430, 418), (418, 430, 431, 419), (419, 431, 420, 408), (420, 432, 433, 421), (421, 433, 434, 422), (422, 434, 435, 423), (423, 435, 436, 424), (424, 436, 437, 425), (425, 437, 438, 426), (426, 438, 439, 427), (427, 439, 440, 428), (428, 440, 441, 429), (429, 441, 442, 430), (430, 442, 443, 431), (431, 443, 432, 420), (432, 444, 445, 433), (433, 445, 446, 434), (434, 446, 447, 435), (435, 447, 448, 436), (436, 448, 449, 437), (437, 449, 450, 438), (438, 450, 451, 439), (439, 451, 452, 440), (440, 452, 453, 441), (441, 453, 454, 442), (442, 454, 455, 443), (443, 455, 444, 432), (444, 456, 457, 445), (445, 457, 458, 446), (446, 458, 459, 447), (447, 459, 460, 448), (448, 460, 461, 449), (449, 461, 462, 450), (450, 462, 463, 451), (451, 463, 464, 452), (452, 464, 465, 453), (453, 465, 466, 454), (454, 466, 467, 455), (455, 467, 456, 444), (456, 468, 469, 457), (457, 469, 470, 458), (458, 470, 471, 459), (459, 471, 472, 460), (460, 472, 473, 461), (461, 473, 474, 462), (462, 474, 475, 463), (463, 475, 476, 464), (464, 476, 477, 465), (465, 477, 478, 466), (466, 478, 479, 467), (467, 479, 468, 456), (468, 480, 481, 469), (469, 481, 482, 470), (470, 482, 483, 471), (471, 483, 484, 472), (472, 484, 485, 473), (473, 485, 486, 474), (474, 486, 487, 475), (475, 487, 488, 476), (476, 488, 489, 477), (477, 489, 490, 478), (478, 490, 491, 479), (479, 491, 480, 468), (480, 492, 493, 481), (481, 493, 494, 482), (482, 494, 495, 483), (483, 495, 496, 484), (484, 496, 497, 485), (485, 497, 498, 486), (486, 498, 499, 487), (487, 499, 500, 488), (488, 500, 501, 489), (489, 501, 502, 490), (490, 502, 503, 491), (491, 503, 492, 480), (492, 504, 505, 493), (493, 505, 506, 494), (494, 506, 507, 495), (495, 507, 508, 496), (496, 508, 509, 497), (497, 509, 510, 498), (498, 510, 511, 499), (499, 511, 512, 500), (500, 512, 513, 501), (501, 513, 514, 502), (502, 514, 515, 503), (503, 515, 504, 492), (504, 516, 517, 505), (505, 517, 518, 506), (506, 518, 519, 507), (507, 519, 520, 508), (508, 520, 521, 509), (509, 521, 522, 510), (510, 522, 523, 511), (511, 523, 524, 512), (512, 524, 525, 513), (513, 525, 526, 514), (514, 526, 527, 515), (515, 527, 516, 504), (516, 528, 529, 517), (517, 529, 530, 518), (518, 530, 531, 519), (519, 531, 532, 520), (520, 532, 533, 521), (521, 533, 534, 522), (522, 534, 535, 523), (523, 535, 536, 524), (524, 536, 537, 525), (525, 537, 538, 526), (526, 538, 539, 527), (527, 539, 528, 516), (528, 540, 541, 529), (529, 541, 542, 530), (530, 542, 543, 531), (531, 543, 544, 532), (532, 544, 545, 533), (533, 545, 546, 534), (534, 546, 547, 535), (535, 547, 548, 536), (536, 548, 549, 537), (537, 549, 550, 538), (538, 550, 551, 539), (539, 551, 540, 528), (540, 552, 553, 541), (541, 553, 554, 542), (542, 554, 555, 543), (543, 555, 556, 544), (544, 556, 557, 545), (545, 557, 558, 546), (546, 558, 559, 547), (547, 559, 560, 548), (548, 560, 561, 549), (549, 561, 562, 550), (550, 562, 563, 551), (551, 563, 552, 540), (552, 564, 565, 553), (553, 565, 566, 554), (554, 566, 567, 555), (555, 567, 568, 556), (556, 568, 569, 557), (557, 569, 570, 558), (558, 570, 571, 559), (559, 571, 572, 560), (560, 572, 573, 561), (561, 573, 574, 562), (562, 574, 575, 563), (563, 575, 564, 552), (564, 0, 1, 565), (565, 1, 2, 566), (566, 2, 3, 567), (567, 3, 4, 568), (568, 4, 5, 569), (569, 5, 6, 570), (570, 6, 7, 571), (571, 7, 8, 572), (572, 8, 9, 573), (573, 9, 10, 574), (574, 10, 11, 575), (575, 11, 0, 564)])
me_torus.materials.append(mat_material_001)
me_torus.use_remesh_preserve_volume = False
me_torus.use_remesh_preserve_attributes = False
me_torus.use_mirror_vertex_groups = False
me_torus.update()
me_cube_005 = bpy.data.meshes.new('Cube.005')
me_cube_005.from_pydata([(-1.0, -1.0, -1.0), (-1.0, 1.0, -1.0), (1.0, 1.0, -1.0), (1.0, -1.0, -1.0), (-1.0, -1.0, 1.0), (-1.0, 1.0, 1.0), (1.0, 1.0, 1.0), (1.0, -1.0, 1.0)], [], [(4, 5, 1, 0), (5, 6, 2, 1), (6, 7, 3, 2), (7, 4, 0, 3), (0, 1, 2, 3), (7, 6, 5, 4)])
me_cube_005.materials.append(mat_material_003)
me_cube_005.use_remesh_preserve_volume = False
me_cube_005.use_remesh_preserve_attributes = False
me_cube_005.use_mirror_vertex_groups = False
me_cube_005.update()
me_cube_004 = bpy.data.meshes.new('Cube.004')
me_cube_004.from_pydata([(-1.0, -1.0, -1.0), (-1.0, 1.0, -1.0), (1.0, 1.0, -1.0), (1.0, -1.0, -1.0), (-1.0, -1.0, 1.0), (-1.0, 1.0, 1.0), (1.0, 1.0, 1.0), (1.0, -1.0, 1.0)], [], [(4, 5, 1, 0), (5, 6, 2, 1), (6, 7, 3, 2), (7, 4, 0, 3), (0, 1, 2, 3), (7, 6, 5, 4)])
me_cube_004.materials.append(mat_material_002)
me_cube_004.use_remesh_preserve_volume = False
me_cube_004.use_remesh_preserve_attributes = False
me_cube_004.use_mirror_vertex_groups = False
me_cube_004.update()
me_cube = bpy.data.meshes.new('Cube')
me_cube.from_pydata([(1.0, 1.0, -1.0), (1.0, -1.0, -1.0), (-1.0, -1.0, -1.0), (-1.0, 1.0, -1.0), (1.0, 1.0, 1.0), (1.0, -1.0, 1.0), (-1.0, -1.0, 1.0), (-1.0, 1.0, 1.0)], [], [(0, 1, 2, 3), (4, 7, 6, 5), (0, 4, 5, 1), (1, 5, 6, 2), (2, 6, 7, 3), (4, 0, 3, 7)])
me_cube.materials.append(mat_material)
me_cube.use_remesh_preserve_volume = False
me_cube.use_remesh_preserve_attributes = False
me_cube.use_mirror_vertex_groups = False
me_cube.update()
me_cube_001 = bpy.data.meshes.new('Cube.001')
me_cube_001.from_pydata([(1.0, 1.0, -1.0), (1.0, -1.0, -1.0), (-1.0, -1.0, -1.0), (-1.0, 1.0, -1.0), (1.0, 1.0, 1.0), (1.0, -1.0, 1.0), (-1.0, -1.0, 1.0), (-1.0, 1.0, 1.0)], [], [(0, 1, 2, 3), (4, 7, 6, 5), (0, 4, 5, 1), (1, 5, 6, 2), (2, 6, 7, 3), (4, 0, 3, 7)])
me_cube_001.materials.append(mat_material)
me_cube_001.use_remesh_preserve_volume = False
me_cube_001.use_remesh_preserve_attributes = False
me_cube_001.use_mirror_vertex_groups = False
me_cube_001.update()
me_cube_002 = bpy.data.meshes.new('Cube.002')
me_cube_002.from_pydata([(1.0, 1.0, -1.0), (1.0, -1.0, -1.0), (-1.0, -1.0, -1.0), (-1.0, 1.0, -1.0), (1.0, 1.0, 1.0), (1.0, -1.0, 1.0), (-1.0, -1.0, 1.0), (-1.0, 1.0, 1.0)], [], [(0, 1, 2, 3), (4, 7, 6, 5), (0, 4, 5, 1), (1, 5, 6, 2), (2, 6, 7, 3), (4, 0, 3, 7)])
me_cube_002.materials.append(mat_material)
me_cube_002.use_remesh_preserve_volume = False
me_cube_002.use_remesh_preserve_attributes = False
me_cube_002.use_mirror_vertex_groups = False
me_cube_002.update()
me_cube_006 = bpy.data.meshes.new('Cube.006')
me_cube_006.from_pydata([(-1.0, -1.0, -1.0), (-1.0, 1.0, -1.0), (1.0, 1.0, -1.0), (1.0, -1.0, -1.0), (-1.0, -1.0, 1.0), (-1.0, 1.0, 1.0), (1.0, 1.0, 1.0), (1.0, -1.0, 1.0)], [], [(4, 5, 1, 0), (5, 6, 2, 1), (6, 7, 3, 2), (7, 4, 0, 3), (0, 1, 2, 3), (7, 6, 5, 4)])
me_cube_006.materials.append(mat_material_003)
me_cube_006.use_remesh_preserve_volume = False
me_cube_006.use_remesh_preserve_attributes = False
me_cube_006.use_mirror_vertex_groups = False
me_cube_006.update()
me_cube_007 = bpy.data.meshes.new('Cube.007')
me_cube_007.from_pydata([(-1.0, -1.0, -1.0), (-1.0, 1.0, -1.0), (1.0, 1.0, -1.0), (1.0, -1.0, -1.0), (-1.0, -1.0, 1.0), (-1.0, 1.0, 1.0), (1.0, 1.0, 1.0), (1.0, -1.0, 1.0)], [], [(4, 5, 1, 0), (5, 6, 2, 1), (6, 7, 3, 2), (7, 4, 0, 3), (0, 1, 2, 3), (7, 6, 5, 4)])
me_cube_007.materials.append(mat_material_003)
me_cube_007.use_remesh_preserve_volume = False
me_cube_007.use_remesh_preserve_attributes = False
me_cube_007.use_mirror_vertex_groups = False
me_cube_007.update()
me_cube_008 = bpy.data.meshes.new('Cube.008')
me_cube_008.from_pydata([(-1.0, -1.0, -1.0), (-1.0, 1.0, -1.0), (1.0, 1.0, -1.0), (1.0, -1.0, -1.0), (-1.0, -1.0, 1.0), (-1.0, 1.0, 1.0), (1.0, 1.0, 1.0), (1.0, -1.0, 1.0)], [], [(4, 5, 1, 0), (5, 6, 2, 1), (6, 7, 3, 2), (7, 4, 0, 3), (0, 1, 2, 3), (7, 6, 5, 4)])
me_cube_008.materials.append(mat_material_003)
me_cube_008.use_remesh_preserve_volume = False
me_cube_008.use_remesh_preserve_attributes = False
me_cube_008.use_mirror_vertex_groups = False
me_cube_008.update()
me_cube_009 = bpy.data.meshes.new('Cube.009')
me_cube_009.from_pydata([(1.0, 1.0, -1.0), (1.0, -1.0, -1.0), (-1.0, -1.0, -1.0), (-1.0, 1.0, -1.0), (1.0, 1.0, 1.0), (1.0, -1.0, 1.0), (-1.0, -1.0, 1.0), (-1.0, 1.0, 1.0)], [], [(0, 1, 2, 3), (4, 7, 6, 5), (0, 4, 5, 1), (1, 5, 6, 2), (2, 6, 7, 3), (4, 0, 3, 7)])
me_cube_009.materials.append(mat_material)
me_cube_009.use_remesh_preserve_volume = False
me_cube_009.use_remesh_preserve_attributes = False
me_cube_009.use_mirror_vertex_groups = False
me_cube_009.update()
me_cube_010 = bpy.data.meshes.new('Cube.010')
me_cube_010.from_pydata([(-1.0, -1.0, -1.0), (-1.0, 1.0, -1.0), (1.0, 1.0, -1.0), (1.0, -1.0, -1.0), (-1.0, -1.0, 1.0), (-1.0, 1.0, 1.0), (1.0, 1.0, 1.0), (1.0, -1.0, 1.0)], [], [(4, 5, 1, 0), (5, 6, 2, 1), (6, 7, 3, 2), (7, 4, 0, 3), (0, 1, 2, 3), (7, 6, 5, 4)])
me_cube_010.materials.append(mat_material_003)
me_cube_010.use_remesh_preserve_volume = False
me_cube_010.use_remesh_preserve_attributes = False
me_cube_010.use_mirror_vertex_groups = False
me_cube_010.update()
me_cube_011 = bpy.data.meshes.new('Cube.011')
me_cube_011.from_pydata([(-1.0, -1.0, -1.0), (-1.0, 1.0, -1.0), (1.0, 1.0, -1.0), (1.0, -1.0, -1.0), (-1.0, -1.0, 1.0), (-1.0, 1.0, 1.0), (1.0, 1.0, 1.0), (1.0, -1.0, 1.0)], [], [(4, 5, 1, 0), (5, 6, 2, 1), (6, 7, 3, 2), (7, 4, 0, 3), (0, 1, 2, 3), (7, 6, 5, 4)])
me_cube_011.materials.append(mat_material_002)
me_cube_011.use_remesh_preserve_volume = False
me_cube_011.use_remesh_preserve_attributes = False
me_cube_011.use_mirror_vertex_groups = False
me_cube_011.update()
me_cube_003 = bpy.data.meshes.new('Cube.003')
me_cube_003.from_pydata([(-1.0, -1.0, -1.0), (-1.0, 1.0, -1.0), (1.0, 1.0, -1.0), (1.0, -1.0, -1.0), (-1.0, -1.0, 1.0), (-1.0, 1.0, 1.0), (1.0, 1.0, 1.0), (1.0, -1.0, 1.0)], [], [(4, 5, 1, 0), (5, 6, 2, 1), (6, 7, 3, 2), (7, 4, 0, 3), (0, 1, 2, 3), (7, 6, 5, 4)])
me_cube_003.materials.append(mat_material_004)
me_cube_003.use_remesh_preserve_volume = False
me_cube_003.use_remesh_preserve_attributes = False
me_cube_003.use_mirror_vertex_groups = False
me_cube_003.update()
me_cube_012 = bpy.data.meshes.new('Cube.012')
me_cube_012.from_pydata([(-1.0, -1.0, -1.0), (-1.0, 1.0, -1.0), (1.0, 1.0, -1.0), (1.0, -1.0, -1.0), (-1.0, -1.0, 1.0), (-1.0, 1.0, 1.0), (1.0, 1.0, 1.0), (1.0, -1.0, 1.0)], [], [(4, 5, 1, 0), (5, 6, 2, 1), (6, 7, 3, 2), (7, 4, 0, 3), (0, 1, 2, 3), (7, 6, 5, 4)])
me_cube_012.materials.append(mat_material_005)
me_cube_012.use_remesh_preserve_volume = False
me_cube_012.use_remesh_preserve_attributes = False
me_cube_012.use_mirror_vertex_groups = False
me_cube_012.update()

# ---- objects
ob_torus = bpy.data.objects.new('Torus', me_torus)
ob_cube_004 = bpy.data.objects.new('Cube.004', me_cube_005)
ob_cube_003 = bpy.data.objects.new('Cube.003', me_cube_004)
ob_cube = bpy.data.objects.new('Cube', me_cube)
ob_lamp = bpy.data.objects.new('Lamp', light_lamp)
ob_camera = bpy.data.objects.new('Camera', cam_camera)
ob_cube_001 = bpy.data.objects.new('Cube.001', me_cube_001)
ob_cube_002 = bpy.data.objects.new('Cube.002', me_cube_002)
ob_cube_005 = bpy.data.objects.new('Cube.005', me_cube_006)
ob_cube_006 = bpy.data.objects.new('Cube.006', me_cube_007)
ob_cube_007 = bpy.data.objects.new('Cube.007', me_cube_008)
ob_cube_008 = bpy.data.objects.new('Cube.008', me_cube_009)
ob_cube_009 = bpy.data.objects.new('Cube.009', me_cube_010)
ob_cube_010 = bpy.data.objects.new('Cube.010', me_cube_011)
ob_lamp_001 = bpy.data.objects.new('Lamp.001', light_lamp_001)
ob_lamp_002 = bpy.data.objects.new('Lamp.002', light_lamp_002)
ob_lamp_003 = bpy.data.objects.new('Lamp.003', light_lamp_003)
ob_lamp_004 = bpy.data.objects.new('Lamp.004', light_lamp_004)
ob_cube_011 = bpy.data.objects.new('Cube.011', me_cube_003)
ob_cube_012 = bpy.data.objects.new('Cube.012', me_cube_012)

# ---- transforms, parenting, visibility, modifiers, constraints
ob_torus.location = (6.433, 4.929, 1.157)
ob_torus.rotation_euler = (0.0, 1.569, -1.248)
ob_torus.scale = (0.5213, 0.4363, 0.3129)
ob_torus.lineart.crease_threshold = 0.0
ob_cube_004.location = (-2.65, 1.762, 3.387)
ob_cube_004.rotation_euler = (0.0, -0.0, 0.4696)
ob_cube_004.scale = (0.1954, 0.9426, 1.0)
ob_cube_004.lineart.crease_threshold = 0.0
ob_cube_003.location = (6.059, 0.3485, -0.02229)
ob_cube_003.scale = (1.0, 1.0, 0.1667)
ob_cube_003.lineart.crease_threshold = 0.0
ob_cube.location = (2.517, -1.98, 0.0)
ob_cube.rotation_euler = (-0.0262, 0.9653, -1.603)
ob_cube.scale = (0.2635, 1.0, 1.0)
ob_cube.lock_rotations_4d = False
ob_cube.empty_display_type = 'ARROWS'
ob_cube.lineart.crease_threshold = 0.0
ob_lamp.location = (4.052, 0.5166, 2.345)
ob_lamp.rotation_euler = (0.6503, 0.05522, 1.866)
ob_lamp.lock_rotations_4d = False
ob_lamp.empty_display_type = 'ARROWS'
ob_lamp.color = (0.0, 0.0, 0.0, 0.0)
ob_lamp.lineart.crease_threshold = 0.0
ob_camera.location = (7.481, -6.508, 5.344)
ob_camera.rotation_euler = (1.109, 0.01082, 0.8149)
ob_camera.scale = (0.9973, 0.9973, 0.9973)
ob_camera.lock_rotations_4d = False
ob_camera.empty_display_type = 'ARROWS'
ob_camera.color = (0.0, 0.0, 0.0, 0.0)
ob_camera.display_type = 'WIRE'
ob_camera.lineart.crease_threshold = 0.0
ob_cube_001.location = (-1.802, -2.065, 0.0)
ob_cube_001.rotation_euler = (-0.0262, 0.9653, -1.603)
ob_cube_001.scale = (0.2724, 1.0, 1.069)
ob_cube_001.lock_rotations_4d = False
ob_cube_001.empty_display_type = 'ARROWS'
ob_cube_001.lineart.crease_threshold = 0.0
ob_cube_002.location = (0.6673, 2.259, 0.0)
ob_cube_002.rotation_euler = (-0.1616, 0.9585, 1.556)
ob_cube_002.scale = (0.2635, 1.0, 1.0)
ob_cube_002.lock_rotations_4d = False
ob_cube_002.empty_display_type = 'ARROWS'
ob_cube_002.lineart.crease_threshold = 0.0
ob_cube_005.location = (-4.724, 0.2587, 1.894)
ob_cube_005.rotation_euler = (0.0, -0.0, 0.7366)
ob_cube_005.scale = (0.1954, 0.9426, 1.0)
ob_cube_005.lineart.crease_threshold = 0.0
ob_cube_006.location = (-5.126, 1.058, 4.11)
ob_cube_006.rotation_euler = (0.0, -0.0, 0.02908)
ob_cube_006.scale = (0.1954, 0.9426, 1.0)
ob_cube_006.lineart.crease_threshold = 0.0
ob_cube_007.location = (-2.536, 0.2256, 5.6)
ob_cube_007.rotation_euler = (0.0, -0.0, 2.98)
ob_cube_007.scale = (0.1954, 0.9426, 1.0)
ob_cube_007.lineart.crease_threshold = 0.0
ob_cube_008.location = (-3.754, 2.259, 0.0)
ob_cube_008.rotation_euler = (-0.0262, 0.9653, 1.539)
ob_cube_008.scale = (0.2635, 1.0, 1.0)
ob_cube_008.lock_rotations_4d = False
ob_cube_008.empty_display_type = 'ARROWS'
ob_cube_008.lineart.crease_threshold = 0.0
ob_cube_009.location = (-4.908, 0.458, 6.258)
ob_cube_009.rotation_euler = (0.0, -0.0, -0.549)
ob_cube_009.scale = (0.1954, 0.9426, 1.0)
ob_cube_009.lineart.crease_threshold = 0.0
ob_cube_010.location = (-4.504, -1.514, 5.943)
ob_cube_010.scale = (0.6974, 0.6974, 0.1163)
ob_cube_010.lineart.crease_threshold = 0.0
ob_lamp_001.location = (-3.343, 0.5166, 2.345)
ob_lamp_001.rotation_euler = (0.6503, 0.05522, 1.866)
ob_lamp_001.lock_rotations_4d = False
ob_lamp_001.empty_display_type = 'ARROWS'
ob_lamp_001.color = (0.0, 0.0, 0.0, 0.0)
ob_lamp_001.lineart.crease_threshold = 0.0
ob_lamp_002.location = (0.1884, -2.656, 2.19)
ob_lamp_002.rotation_euler = (0.6503, 0.05522, 1.866)
ob_lamp_002.lock_rotations_4d = False
ob_lamp_002.empty_display_type = 'ARROWS'
ob_lamp_002.color = (0.0, 0.0, 0.0, 0.0)
ob_lamp_002.lineart.crease_threshold = 0.0
ob_lamp_003.location = (-4.436, -1.357, 7.826)
ob_lamp_003.rotation_euler = (0.6503, 0.05522, 1.866)
ob_lamp_003.lock_rotations_4d = False
ob_lamp_003.empty_display_type = 'ARROWS'
ob_lamp_003.color = (0.0, 0.0, 0.0, 0.0)
ob_lamp_003.lineart.crease_threshold = 0.0
ob_lamp_004.location = (0.09855, 3.058, 2.573)
ob_lamp_004.rotation_euler = (0.6503, 0.05522, 1.866)
ob_lamp_004.lock_rotations_4d = False
ob_lamp_004.empty_display_type = 'ARROWS'
ob_lamp_004.color = (0.0, 0.0, 0.0, 0.0)
ob_lamp_004.lineart.crease_threshold = 0.0
ob_cube_011.location = (-2.842, 2.124, 5.433)
ob_cube_011.rotation_euler = (0.0, 0.0, 3.614)
ob_cube_011.scale = (0.1954, 0.9426, 1.0)
ob_cube_011.lineart.crease_threshold = 0.0
ob_cube_012.location = (-5.095, 1.51, 6.143)
ob_cube_012.rotation_euler = (0.0, -0.0, 0.01094)
ob_cube_012.scale = (0.1729, 0.5007, 1.0)
ob_cube_012.lineart.crease_threshold = 0.0

# ---- collection membership
col_collection_1.objects.link(ob_torus)
col_collection_1.objects.link(ob_cube_004)
col_collection_1.objects.link(ob_cube_003)
col_collection_1.objects.link(ob_cube)
col_collection_1.objects.link(ob_lamp)
col_collection_1.objects.link(ob_camera)
col_collection_1.objects.link(ob_cube_001)
col_collection_1.objects.link(ob_cube_002)
col_collection_1.objects.link(ob_cube_005)
col_collection_1.objects.link(ob_cube_006)
col_collection_1.objects.link(ob_cube_007)
col_collection_1.objects.link(ob_cube_008)
col_collection_1.objects.link(ob_cube_009)
col_collection_1.objects.link(ob_cube_010)
col_collection_1.objects.link(ob_lamp_001)
col_collection_1.objects.link(ob_lamp_002)
col_collection_1.objects.link(ob_lamp_003)
col_collection_1.objects.link(ob_lamp_004)
col_collection_1.objects.link(ob_cube_011)
col_collection_1.objects.link(ob_cube_012)

# ---- scene / render settings (as saved in the file)
scene.camera = ob_camera
scene.frame_start = 1; scene.frame_end = 250; scene.frame_set(1)
scene.render.engine = 'BLENDER_EEVEE_NEXT'
scene.render.resolution_percentage = 50
scene.render.dither_intensity = 0.0
scene.cycles.use_denoising = False
scene.cycles.samples = 10
scene.cycles.sampling_pattern = 'TABULATED_SOBOL'
scene.cycles.light_sampling_threshold = 0.0
scene.cycles.use_adaptive_sampling = False
scene.cycles.use_light_tree = False
scene.cycles.blur_glossy = 0.0
scene.cycles.volume_bounces = 1
scene.cycles.pixel_filter_type = 'GAUSSIAN'
scene.cycles.sample_clamp_indirect = 0.0
scene.view_settings.view_transform = 'Standard'
bpy.context.view_layer.update()
